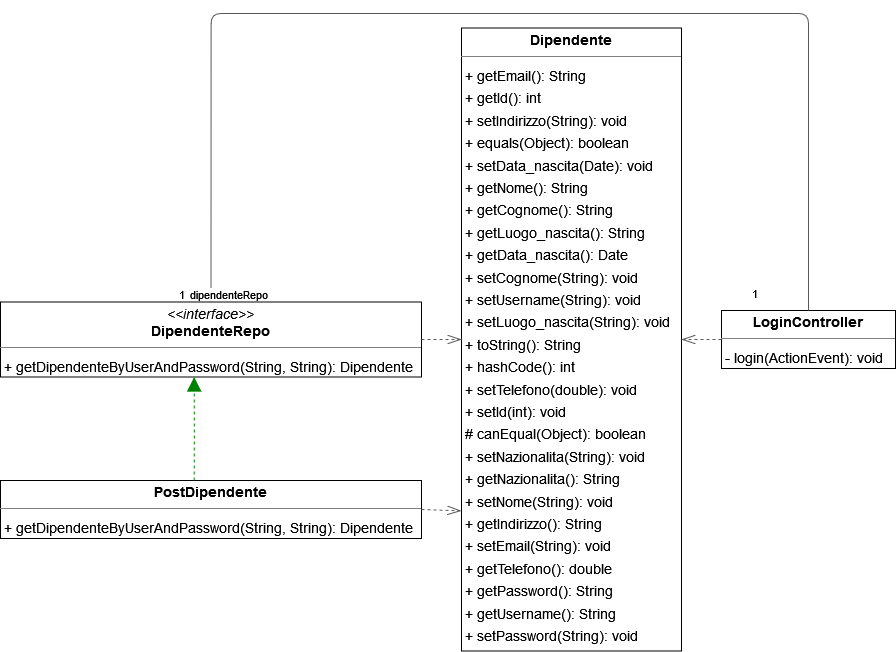

The diagram above was exported from draw.io. Its source (the exported page's mxGraphModel, read from the mxfile embedded in the PNG):
<mxGraphModel dx="2536" dy="2136" grid="1" gridSize="10" guides="1" tooltips="1" connect="1" arrows="1" fold="1" page="0" pageScale="1" pageWidth="850" pageHeight="1100" background="none" math="0" shadow="0">
  <root>
    <mxCell id="0" />
    <mxCell id="1" parent="0" />
    <mxCell id="node3" value="&lt;p style=&quot;margin:0px;margin-top:4px;text-align:center;&quot;&gt;&lt;b&gt;Dipendente&lt;/b&gt;&lt;/p&gt;&lt;hr size=&quot;1&quot;/&gt;&lt;p style=&quot;margin:0 0 0 4px;line-height:1.6;&quot;&gt;+ getEmail(): String&lt;br/&gt;+ getId(): int&lt;br/&gt;+ setIndirizzo(String): void&lt;br/&gt;+ equals(Object): boolean&lt;br/&gt;+ setData_nascita(Date): void&lt;br/&gt;+ getNome(): String&lt;br/&gt;+ getCognome(): String&lt;br/&gt;+ getLuogo_nascita(): String&lt;br/&gt;+ getData_nascita(): Date&lt;br/&gt;+ setCognome(String): void&lt;br/&gt;+ setUsername(String): void&lt;br/&gt;+ setLuogo_nascita(String): void&lt;br/&gt;+ toString(): String&lt;br/&gt;+ hashCode(): int&lt;br/&gt;+ setTelefono(double): void&lt;br/&gt;+ setId(int): void&lt;br/&gt;# canEqual(Object): boolean&lt;br/&gt;+ setNazionalita(String): void&lt;br/&gt;+ getNazionalita(): String&lt;br/&gt;+ setNome(String): void&lt;br/&gt;+ getIndirizzo(): String&lt;br/&gt;+ setEmail(String): void&lt;br/&gt;+ getTelefono(): double&lt;br/&gt;+ getPassword(): String&lt;br/&gt;+ getUsername(): String&lt;br/&gt;+ setPassword(String): void&lt;/p&gt;" style="verticalAlign=top;align=left;overflow=fill;fontSize=14;fontFamily=Helvetica;html=1;rounded=0;shadow=0;comic=0;labelBackgroundColor=none;strokeWidth=1;" parent="1" vertex="1">
      <mxGeometry x="-220" y="-992.5" width="220" height="623" as="geometry" />
    </mxCell>
    <mxCell id="node2" value="&lt;p style=&quot;margin:0px;margin-top:4px;text-align:center;&quot;&gt;&lt;i&gt;&amp;lt;&amp;lt;interface&amp;gt;&amp;gt;&lt;/i&gt;&lt;br/&gt;&lt;b&gt;DipendenteRepo&lt;/b&gt;&lt;/p&gt;&lt;hr size=&quot;1&quot;/&gt;&lt;p style=&quot;margin:0 0 0 4px;line-height:1.6;&quot;&gt;+ getDipendenteByUserAndPassword(String, String): Dipendente&lt;/p&gt;" style="verticalAlign=top;align=left;overflow=fill;fontSize=14;fontFamily=Helvetica;html=1;rounded=0;shadow=0;comic=0;labelBackgroundColor=none;strokeWidth=1;" parent="1" vertex="1">
      <mxGeometry x="-681" y="-718.5" width="421" height="75" as="geometry" />
    </mxCell>
    <mxCell id="node0" value="&lt;p style=&quot;margin:0px;margin-top:4px;text-align:center;&quot;&gt;&lt;b&gt;LoginController&lt;/b&gt;&lt;/p&gt;&lt;hr size=&quot;1&quot;/&gt;&lt;p style=&quot;margin:0 0 0 4px;line-height:1.6;&quot;&gt;- login(ActionEvent): void&lt;/p&gt;" style="verticalAlign=top;align=left;overflow=fill;fontSize=14;fontFamily=Helvetica;html=1;rounded=0;shadow=0;comic=0;labelBackgroundColor=none;strokeWidth=1;" parent="1" vertex="1">
      <mxGeometry x="40" y="-710" width="174" height="58" as="geometry" />
    </mxCell>
    <mxCell id="node1" value="&lt;p style=&quot;margin:0px;margin-top:4px;text-align:center;&quot;&gt;&lt;b&gt;PostDipendente&lt;/b&gt;&lt;/p&gt;&lt;hr size=&quot;1&quot;/&gt;&lt;p style=&quot;margin:0 0 0 4px;line-height:1.6;&quot;&gt;+ getDipendenteByUserAndPassword(String, String): Dipendente&lt;/p&gt;" style="verticalAlign=top;align=left;overflow=fill;fontSize=14;fontFamily=Helvetica;html=1;rounded=0;shadow=0;comic=0;labelBackgroundColor=none;strokeWidth=1;" parent="1" vertex="1">
      <mxGeometry x="-681" y="-540" width="421" height="58" as="geometry" />
    </mxCell>
    <mxCell id="edge1" value="" style="html=1;rounded=1;edgeStyle=orthogonalEdgeStyle;dashed=1;startArrow=none;endArrow=openThin;endSize=12;strokeColor=#595959;exitX=1;exitY=0.5;exitDx=0;exitDy=0;" parent="1" source="node2" target="node3" edge="1">
      <mxGeometry width="50" height="50" relative="1" as="geometry">
        <Array as="points" />
        <mxPoint x="-240" y="-680" as="targetPoint" />
      </mxGeometry>
    </mxCell>
    <mxCell id="edge3" value="" style="html=1;rounded=1;edgeStyle=orthogonalEdgeStyle;dashed=0;startArrow=diamondThinstartSize=12;endArrow=openThin;endSize=12;strokeColor=#595959;exitX=0.500;exitY=0.001;exitDx=0;exitDy=0;entryX=0.500;entryY=0.001;entryDx=0;entryDy=0;" parent="1" source="node0" target="node2" edge="1">
      <mxGeometry width="50" height="50" relative="1" as="geometry">
        <Array as="points">
          <mxPoint x="80" y="-1007" />
          <mxPoint x="-493" y="-1007" />
        </Array>
      </mxGeometry>
    </mxCell>
    <mxCell id="label18" value="1" style="edgeLabel;resizable=0;html=1;align=left;verticalAlign=top;strokeColor=default;" parent="edge3" vertex="1" connectable="0">
      <mxGeometry x="69" y="-740" as="geometry" />
    </mxCell>
    <mxCell id="label22" value="1" style="edgeLabel;resizable=0;html=1;align=left;verticalAlign=top;strokeColor=default;" parent="edge3" vertex="1" connectable="0">
      <mxGeometry x="-504" y="-739" as="geometry" />
    </mxCell>
    <mxCell id="label23" value="dipendenteRepo" style="edgeLabel;resizable=0;html=1;align=left;verticalAlign=top;strokeColor=default;" parent="edge3" vertex="1" connectable="0">
      <mxGeometry x="-493" y="-739" as="geometry" />
    </mxCell>
    <mxCell id="edge2" value="" style="html=1;rounded=1;edgeStyle=orthogonalEdgeStyle;dashed=1;startArrow=none;endArrow=openThin;endSize=12;strokeColor=#595959;exitX=1;exitY=0.5;exitDx=0;exitDy=0;entryX=-0.001;entryY=0.775;entryDx=0;entryDy=0;entryPerimeter=0;" parent="1" source="node1" target="node3" edge="1">
      <mxGeometry width="50" height="50" relative="1" as="geometry">
        <Array as="points">
          <mxPoint x="-260" y="-510" />
          <mxPoint x="-230" y="-510" />
        </Array>
        <mxPoint x="-280" y="-570" as="targetPoint" />
      </mxGeometry>
    </mxCell>
    <mxCell id="edge0" value="" style="html=1;rounded=1;edgeStyle=orthogonalEdgeStyle;dashed=1;startArrow=none;endArrow=block;endSize=12;strokeColor=#008200;exitX=0.460;exitY=0.000;exitDx=0;exitDy=0;entryX=0.460;entryY=1.000;entryDx=0;entryDy=0;" parent="1" source="node1" target="node2" edge="1">
      <mxGeometry width="50" height="50" relative="1" as="geometry">
        <Array as="points">
          <mxPoint x="-487" y="-590" />
          <mxPoint x="-487" y="-590" />
        </Array>
      </mxGeometry>
    </mxCell>
    <mxCell id="PLEvpFx6I-fczBSoZWJ4-3" value="" style="html=1;rounded=1;edgeStyle=orthogonalEdgeStyle;dashed=1;startArrow=none;endArrow=openThin;endSize=12;strokeColor=#595959;exitX=0;exitY=0.5;exitDx=0;exitDy=0;entryX=1;entryY=0.5;entryDx=0;entryDy=0;" edge="1" parent="1" source="node0" target="node3">
      <mxGeometry width="50" height="50" relative="1" as="geometry">
        <Array as="points" />
        <mxPoint x="-296" y="-671" as="sourcePoint" />
        <mxPoint x="-10" y="-681" as="targetPoint" />
      </mxGeometry>
    </mxCell>
  </root>
</mxGraphModel>